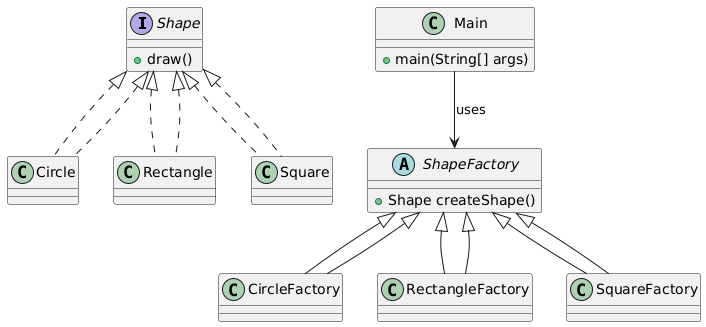

The diagram above was rendered by PlantUML. Its source (embedded in the PNG):
@startuml
interface Shape {
  + draw()
}

class Circle implements Shape
class Rectangle implements Shape
class Square implements Shape

abstract class ShapeFactory {
  + Shape createShape()
}

class CircleFactory extends ShapeFactory
class RectangleFactory extends ShapeFactory
class SquareFactory extends ShapeFactory

class Main {
  + main(String[] args)
}

Shape <|.. Circle
Shape <|.. Rectangle
Shape <|.. Square

ShapeFactory <|-- CircleFactory
ShapeFactory <|-- RectangleFactory
ShapeFactory <|-- SquareFactory

Main --> ShapeFactory : uses
@enduml